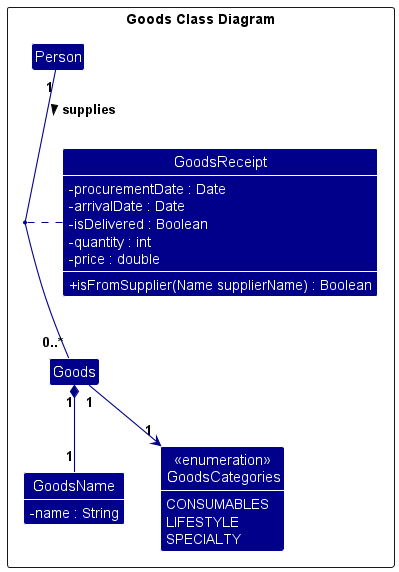

The diagram above was rendered by PlantUML. Its source (embedded in the PNG):
@startuml
!include style.puml
skinparam arrowThickness 1.1
skinparam arrowColor GOODS_COLOR
skinparam classBackgroundColor GOODS_COLOR
skinparam ClassAttributeFontColor #FFFFFF
skinparam classAttributeIconSize 0

Package "Goods Class Diagram" as GoodsPackage <<Rectangle>> {
Class Person
Class GoodsName {
    - name : String
}
enum "<<enumeration>>\n GoodsCategories" as GoodsCategories {
    CONSUMABLES
    LIFESTYLE
    SPECIALTY
}
Class Goods
Class GoodsReceipt {
    - procurementDate : Date
    - arrivalDate : Date
    - isDelivered : Boolean
    - quantity : int
    - price : double

    + isFromSupplier(Name supplierName) : Boolean
}
}

Person "1" -- "0..*" Goods : supplies >
(Person, Goods) .. GoodsReceipt
Goods "1" *-- "1" GoodsName
Goods "1" --> "1" GoodsCategories

show GoodsReceipt attributes
show GoodsReceipt methods
show GoodsCategories attributes
show GoodsName attributes

@enduml